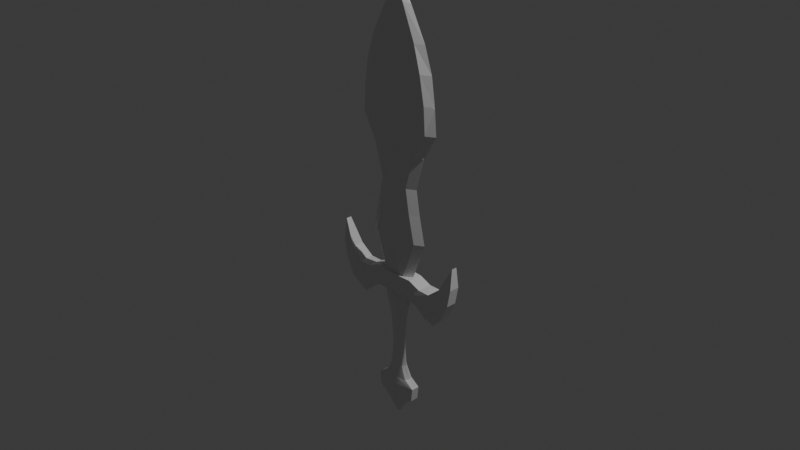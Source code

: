 # Source: sword.blend  (saved by Blender 5.0.119; exported with 4.5.12 LTS)
import bpy
from mathutils import Matrix  # noqa: F401  (used for matrix-valued properties, if any)

bpy.ops.wm.read_factory_settings(use_empty=True)
scene = bpy.context.scene
scene.name = 'Scene'

# ---- collections
col_collection = bpy.data.collections.new('Collection'); scene.collection.children.link(col_collection)

# ---- materials (node trees are filled in below, after node groups)
mat_material = bpy.data.materials.new('Material')
mat_material.alpha_threshold = 0.0
mat_material.use_backface_culling_lightprobe_volume = False
mat_material.roughness = 0.5
mat_material.line_color = (0.0, 0.0, 0.0, 1.0)

# ---- material node trees
mat_material.use_nodes = True; mat_material.node_tree.nodes.clear()
_N = mat_material.node_tree.nodes; _L = mat_material.node_tree.links
n0 = _N.new('ShaderNodeOutputMaterial'); n0.name = 'Material Output'; n0.location = (200, 100)
n1 = _N.new('ShaderNodeBsdfPrincipled'); n1.name = 'Principled BSDF'; n1.location = (-200, 100)
_L.new(n1.outputs[0], n0.inputs[0])
n0.is_active_output = True

# ---- world
world_world = bpy.data.worlds.new('World'); scene.world = world_world
world_world.use_nodes = True; world_world.node_tree.nodes.clear()
_N = world_world.node_tree.nodes; _L = world_world.node_tree.links
n0 = _N.new('ShaderNodeOutputWorld'); n0.name = 'World Output'; n0.location = (200, 100)
n1 = _N.new('ShaderNodeBackground'); n1.name = 'Background'; n1.location = (-200, 100)
n1.inputs[0].default_value = (0.05088, 0.05088, 0.05088, 1.0)
_L.new(n1.outputs[0], n0.inputs[0])
n0.is_active_output = True
world_world.color = (0.05088, 0.05088, 0.05088)
world_world.sun_shadow_jitter_overblur = 0.0

# ---- cameras
cam_camera = bpy.data.cameras.new('Camera')
cam_camera.clip_end = 100.0
cam_camera.ortho_scale = 7.314

# ---- lights
light_light = bpy.data.lights.new('Light', 'POINT')
light_light.energy = 1000.0
light_light.shadow_soft_size = 0.1

# ---- meshes
me_cube = bpy.data.meshes.new('Cube')
me_cube.from_pydata([(-1.223, -0.2254, -6.27), (-1.223, 0.0, -6.27), (0.0, -0.4551, -0.778), (0.0, -0.4551, 0.2707), (-0.7724, -0.2254, -0.778), (-0.5855, -0.2826, 0.2707), (-3.795, -0.1456, 1.875), (-2.474, -0.1417, -1.762), (-1.803, -0.4004, 0.001167), (-2.467, -0.4004, 0.002379), (-3.131, -0.3347, 0.5482), (-2.15, -0.2679, -1.554), (-1.749, -0.2679, -1.274), (-1.348, -0.2679, -1.016), (-0.9858, -0.4004, -0.5684), (-1.034, -0.4004, -0.3062), (-1.082, -0.4004, -0.044), (0.0, -0.4551, -0.044), (0.0, -0.4551, -0.3062), (0.0, -0.4551, -0.5684), (-3.194, -0.2771, -1.152), (-3.649, -0.2771, -0.2063), (-3.829, -0.2771, 0.7397), (-1.667, -0.4681, -0.3175), (-1.553, -0.4651, -0.583), (-1.439, -0.4388, -0.8484), (-2.252, -0.4593, -0.3793), (-2.072, -0.4563, -0.7236), (-1.892, -0.43, -1.068), (-2.836, -0.4004, -0.08209), (-2.591, -0.4267, -0.6336), (-2.346, -0.4004, -1.185), (-1.14, -0.4004, 0.2707), (0.0, -0.2826, 0.2707), (0.0, -0.4075, 2.275), (-1.317, -0.2826, 2.275), (0.0, -0.3585, 3.771), (-0.9764, -0.2826, 3.771), (0.0, -0.3787, 5.077), (-0.7492, -0.2826, 5.077), (0.0, -0.3787, 6.838), (-1.242, -0.2826, 6.838), (0.0, -0.4108, 8.126), (-1.999, -0.2826, 8.126), (0.0, -0.4133, 10.99), (-1.677, -0.3171, 10.99), (0.0, -0.3441, 12.33), (-1.223, -0.248, 12.33), (0.0, -0.1962, 14.16), (-0.4247, -0.1962, 14.08), (0.0, -0.0954, 14.81), (-0.0466, -0.0954, 14.81), (0.0, -0.4324, 9.556), (-1.936, -0.3041, 9.556), (0.0, -0.4246, -6.27), (0.0, 0.0, -6.27), (0.0, 0.0, -0.778), (-1.14, 0.0, 0.2707), (-0.7724, 0.0, -0.778), (0.0, 0.0, 0.2707), (-2.474, 0.0, -1.909), (-3.795, 0.0, 1.875), (-1.803, 0.0, 0.001167), (-2.467, 0.0, 0.002379), (-3.131, 0.0, 0.5482), (-1.348, 0.0, -1.016), (-1.749, 0.0, -1.274), (-2.15, 0.0, -1.626), (-3.194, 0.0, -1.152), (-3.649, 0.0, -0.2063), (-3.829, 0.0, 0.7397), (-1.022, 0.0, 0.2707), (0.0, 0.0, 2.275), (-1.781, 0.0, 2.275), (0.0, 0.0, 3.771), (-1.44, 0.0, 3.771), (0.0, 0.0, 5.077), (-0.6251, 0.2985, 5.077), (0.0, 0.0, 6.838), (-1.705, 0.0, 6.838), (0.0, 0.0, 8.126), (-2.463, 0.0, 8.126), (0.0, 0.0, 10.99), (-2.141, 0.0, 10.99), (0.0, 0.0, 12.33), (-1.126, 0.2556, 12.33), (0.0, 0.0, 14.16), (-0.7962, 0.0, 13.98), (0.0, 0.0, 14.81), (-0.0466, 0.0, 14.81), (0.0, 0.0, 9.556), (-2.351, 0.0, 9.556), (-0.9474, 0.0, -0.778), (-0.9474, -0.4004, -0.778), (0.0, -0.3176, -0.778), (0.0, -0.4004, -0.778), (-0.7724, -0.2254, -0.778), (-0.9474, -0.4004, -0.778), (0.0, -0.4551, -0.778), (-0.7724, -0.2254, -0.778), (0.0, 0.0, -0.778), (-0.7724, 0.0, -0.778), (-0.9474, 0.0, -0.778), (-0.9474, -0.4004, -0.778), (0.0, -0.3176, -0.778), (0.0, -0.4551, -0.778), (-0.7724, -0.2254, -0.778), (-0.9474, -0.4004, -0.778), (0.0, 0.0, -2.376), (0.0, -0.2737, -2.376), (-0.3471, 0.1967, -2.376), (-0.3742, -0.1815, -2.376), (0.0, 0.0, -3.866), (0.0, -0.2299, -3.866), (-0.4109, 0.0, -3.866), (-0.2854, -0.1377, -3.866), (0.0, 0.0, -5.186), (0.0, -0.2628, -5.186), (-0.4934, 0.0, -5.186), (-0.3678, -0.1706, -5.186), (0.0, 0.0, -5.915), (0.0, -0.3698, -5.915), (-0.7724, 0.0, -5.915), (-0.6791, -0.2254, -5.915), (-1.14, -0.2254, -7.012), (-1.14, 0.0, -7.012), (0.0, -0.4246, -7.012), (0.0, 0.0, -7.012), (-0.5441, -0.2254, -7.405), (-0.5441, 0.0, -7.405), (0.0, -0.3674, -7.405), (0.0, 0.0, -7.405), (-0.2904, -0.1725, -7.805), (-0.2904, 0.0, -7.805), (0.0, -0.2647, -7.805), (0.0, 0.0, -7.805), (-0.189, -0.08004, -8.02), (-0.189, 0.0, -8.02), (0.0, -0.1678, -8.02), (0.0, 0.0, -8.02), (-0.09385, -0.08004, -8.192), (-0.09385, 0.0, -8.192), (0.0, -0.08004, -8.192), (0.0, 0.0, -8.192), (1.223, -0.2254, -6.27), (1.223, 0.0, -6.27), (0.7724, -0.2254, -0.778), (0.5855, -0.2826, 0.2707), (3.795, -0.1456, 1.875), (2.474, -0.1417, -1.762), (1.803, -0.4004, 0.001167), (2.467, -0.4004, 0.002379), (3.131, -0.3347, 0.5482), (2.15, -0.2679, -1.554), (1.749, -0.2679, -1.274), (1.348, -0.2679, -1.016), (0.9858, -0.4004, -0.5684), (1.034, -0.4004, -0.3062), (1.082, -0.4004, -0.044), (3.194, -0.2771, -1.152), (3.649, -0.2771, -0.2063), (3.829, -0.2771, 0.7397), (1.667, -0.4681, -0.3175), (1.553, -0.4651, -0.583), (1.439, -0.4388, -0.8484), (2.252, -0.4593, -0.3793), (2.072, -0.4563, -0.7236), (1.892, -0.43, -1.068), (2.836, -0.4004, -0.08209), (2.591, -0.4267, -0.6336), (2.346, -0.4004, -1.185), (1.14, -0.4004, 0.2707), (1.317, -0.2826, 2.275), (0.9764, -0.2826, 3.771), (0.7492, -0.2826, 5.077), (1.242, -0.2826, 6.838), (1.999, -0.2826, 8.126), (1.677, -0.3171, 10.99), (1.223, -0.248, 12.33), (0.4247, -0.1962, 14.08), (0.0466, -0.0954, 14.81), (1.936, -0.3041, 9.556), (1.14, 0.0, 0.2707), (0.7724, 0.0, -0.778), (2.474, 0.0, -1.909), (3.795, 0.0, 1.875), (1.803, 0.0, 0.001167), (2.467, 0.0, 0.002379), (3.131, 0.0, 0.5482), (1.348, 0.0, -1.016), (1.749, 0.0, -1.274), (2.15, 0.0, -1.626), (3.194, 0.0, -1.152), (3.649, 0.0, -0.2063), (3.829, 0.0, 0.7397), (1.022, 0.0, 0.2707), (1.781, 0.0, 2.275), (1.44, 0.0, 3.771), (1.213, 0.0, 5.077), (1.146, 0.29, 6.838), (2.463, 0.0, 8.126), (2.141, 0.0, 10.99), (1.686, 0.0, 12.33), (0.7962, 0.0, 13.98), (0.0466, 0.0, 14.81), (1.869, 0.3086, 9.556), (0.9474, 0.0, -0.778), (0.9474, -0.4004, -0.778), (0.7724, -0.2254, -0.778), (0.9474, -0.4004, -0.778), (0.7724, -0.2254, -0.778), (0.7724, 0.0, -0.778), (0.9474, 0.0, -0.778), (0.9474, -0.4004, -0.778), (0.7724, -0.2254, -0.778), (0.9474, -0.4004, -0.778), (0.4997, 0.0, -2.376), (0.3742, -0.1815, -2.376), (0.4109, 0.0, -3.866), (0.2854, -0.1377, -3.866), (0.3678, -0.1706, -5.186), (0.7724, 0.0, -5.915), (0.6791, -0.2254, -5.915), (1.14, -0.2254, -7.012), (1.14, 0.0, -7.012), (0.5441, -0.2254, -7.405), (0.5441, 0.0, -7.405), (0.2904, -0.1725, -7.805), (0.2904, 0.0, -7.805), (0.189, -0.08004, -8.02), (0.189, 0.0, -8.02), (0.09385, -0.08004, -8.192), (0.09385, 0.0, -8.192), (-1.223, 0.2254, -6.27), (0.0, 0.4551, -0.778), (0.0, 0.4551, 0.2707), (-0.7724, 0.2254, -0.778), (-0.5855, 0.2826, 0.2707), (-3.795, 0.1456, 1.875), (-2.474, 0.1417, -1.762), (-1.803, 0.4004, 0.001167), (-2.467, 0.4004, 0.002379), (-3.131, 0.3347, 0.5482), (-2.15, 0.2679, -1.554), (-1.749, 0.2679, -1.274), (-1.348, 0.2679, -1.016), (-0.9858, 0.4004, -0.5684), (-1.034, 0.4004, -0.3062), (-1.082, 0.4004, -0.044), (0.0, 0.4551, -0.044), (0.0, 0.4551, -0.3062), (0.0, 0.4551, -0.5684), (-3.194, 0.2771, -1.152), (-3.649, 0.2771, -0.2063), (-3.829, 0.2771, 0.7397), (-1.667, 0.4681, -0.3175), (-1.553, 0.4651, -0.583), (-1.439, 0.4388, -0.8484), (-2.252, 0.4593, -0.3793), (-2.072, 0.4563, -0.7236), (-1.892, 0.43, -1.068), (-2.836, 0.4004, -0.08209), (-2.591, 0.4267, -0.6336), (-2.346, 0.4004, -1.185), (-1.14, 0.4004, 0.2707), (0.0, 0.2826, 0.2707), (0.0, 0.4075, 2.275), (-1.317, 0.2826, 2.275), (0.0, 0.3585, 3.771), (-0.9764, 0.2826, 3.771), (0.0, 0.3787, 5.077), (-1.106, -0.06511, 5.077), (0.0, 0.3787, 6.838), (-1.242, 0.2826, 6.838), (0.0, 0.4108, 8.126), (-1.999, 0.2826, 8.126), (0.0, 0.4133, 10.99), (-1.677, 0.3171, 10.99), (0.0, 0.3441, 12.33), (-1.601, -0.04562, 12.33), (0.0, 0.1962, 14.16), (-0.4247, 0.1962, 14.08), (0.0, 0.0954, 14.81), (-0.0466, 0.0954, 14.81), (0.0, 0.4324, 9.556), (-1.936, 0.3041, 9.556), (0.0, 0.4246, -6.27), (-0.9474, 0.4004, -0.778), (0.0, 0.3176, -0.778), (0.0, 0.4004, -0.778), (-0.7724, 0.2254, -0.778), (-0.9474, 0.4004, -0.778), (0.0, 0.4551, -0.778), (-0.7724, 0.2254, -0.778), (-0.9474, 0.4004, -0.778), (0.0, 0.3176, -0.778), (0.0, 0.4551, -0.778), (-0.7724, 0.2254, -0.778), (-0.9474, 0.4004, -0.778), (0.0, 0.2737, -2.376), (0.0, 0.2299, -3.866), (-0.2854, 0.1377, -3.866), (0.0, 0.2628, -5.186), (-0.3678, 0.1706, -5.186), (0.0, 0.3698, -5.915), (-0.6791, 0.2254, -5.915), (-1.14, 0.2254, -7.012), (0.0, 0.4246, -7.012), (-0.5441, 0.2254, -7.405), (0.0, 0.3674, -7.405), (-0.2904, 0.1725, -7.805), (0.0, 0.2647, -7.805), (-0.189, 0.08004, -8.02), (0.0, 0.1678, -8.02), (-0.09385, 0.08004, -8.192), (0.0, 0.08004, -8.192), (1.223, 0.2254, -6.27), (0.7724, 0.2254, -0.778), (0.5855, 0.2826, 0.2707), (3.795, 0.1456, 1.875), (2.474, 0.1417, -1.762), (1.803, 0.4004, 0.001167), (2.467, 0.4004, 0.002379), (3.131, 0.3347, 0.5482), (2.15, 0.2679, -1.554), (1.749, 0.2679, -1.274), (1.348, 0.2679, -1.016), (0.9858, 0.4004, -0.5684), (1.034, 0.4004, -0.3062), (1.082, 0.4004, -0.044), (3.194, 0.2771, -1.152), (3.649, 0.2771, -0.2063), (3.829, 0.2771, 0.7397), (1.667, 0.4681, -0.3175), (1.553, 0.4651, -0.583), (1.439, 0.4388, -0.8484), (2.252, 0.4593, -0.3793), (2.072, 0.4563, -0.7236), (1.892, 0.43, -1.068), (2.836, 0.4004, -0.08209), (2.591, 0.4267, -0.6336), (2.346, 0.4004, -1.185), (1.14, 0.4004, 0.2707), (1.317, 0.2826, 2.275), (0.9764, 0.2826, 3.771), (0.7492, 0.2826, 5.077), (1.624, -0.0497, 6.838), (1.999, 0.2826, 8.126), (1.677, 0.3171, 10.99), (1.223, 0.248, 12.33), (0.4247, 0.1962, 14.08), (0.0466, 0.0954, 14.81), (2.296, -0.03991, 9.556), (0.9474, 0.4004, -0.778), (0.7724, 0.2254, -0.778), (0.9474, 0.4004, -0.778), (0.7724, 0.2254, -0.778), (0.9474, 0.4004, -0.778), (0.7724, 0.2254, -0.778), (0.9474, 0.4004, -0.778), (0.3742, 0.1815, -2.376), (0.2854, 0.1377, -3.866), (0.2832, 0.1918, -5.186), (0.6791, 0.2254, -5.915), (1.14, 0.2254, -7.012), (0.5441, 0.2254, -7.405), (0.2904, 0.1725, -7.805), (0.189, 0.08004, -8.02), (0.09385, 0.08004, -8.192), (-1.247, 0.0, 5.201), (-1.234, 2.887e-08, 4.953), (-0.7709, 0.2826, 4.953), (-0.7838, 0.2826, 5.201), (1.679, 0.0, 6.744), (1.759, 3.166e-08, 6.93), (1.295, 0.2826, 6.93), (1.215, 0.2826, 6.744), (-1.636, 0.0, 12.42), (-1.718, 2.235e-08, 12.23), (-1.255, 0.2529, 12.24), (-1.18, 0.2452, 12.42), (2.356, 0.0, 9.488), (2.341, 1.164e-08, 9.623), (1.924, 0.3048, 9.623), (1.939, 0.3031, 9.488), (0.4934, 0.0, -5.186), (0.4934, 0.0, -5.186), (0.4062, 0.0, -5.186), (0.4879, 0.0, -5.098), (0.3624, 0.1684, -5.098), (0.4025, 0.1767, -5.267), (-0.5104, 0.0, -2.314), (-0.496, -2.095e-09, -2.439), (-0.4637, -0.05201, -2.376), (-0.3704, 0.1797, -2.439), (-0.3895, 0.1832, -2.314)], [], [(95, 97, 107, 105), (5, 33, 34, 35), (29, 10, 6, 22), (17, 3, 32, 16), (67, 11, 7, 60), (92, 93, 13, 65), (65, 13, 12, 66), (66, 12, 11, 67), (16, 32, 8, 23), (23, 8, 9, 26), (26, 9, 10, 29), (12, 28, 31, 11), (28, 27, 30, 31), (27, 26, 29, 30), (13, 25, 28, 12), (25, 24, 27, 28), (24, 23, 26, 27), (93, 14, 25, 13), (14, 15, 24, 25), (15, 16, 23, 24), (11, 31, 20, 7), (31, 30, 21, 20), (30, 29, 22, 21), (2, 19, 14, 93), (19, 18, 15, 14), (18, 17, 16, 15), (33, 5, 32, 3), (73, 35, 37, 75), (71, 5, 35, 73), (35, 34, 36, 37), (39, 38, 40, 41), (37, 36, 38, 39), (79, 41, 43, 81), (53, 52, 44, 45), (41, 40, 42, 43), (91, 53, 45, 83), (379, 378, 279, 85), (45, 44, 46, 47), (49, 48, 50, 51), (47, 46, 48, 49), (87, 49, 51, 89), (81, 43, 53, 91), (43, 42, 52, 53), (42, 80, 90, 52), (48, 86, 88, 50), (50, 88, 89, 51), (46, 84, 86, 48), (44, 82, 84, 46), (52, 90, 82, 44), (40, 78, 80, 42), (38, 76, 78, 40), (34, 72, 74, 36), (36, 74, 76, 38), (33, 59, 72, 34), (5, 71, 57, 32), (21, 22, 70, 69), (20, 21, 69, 68), (7, 20, 68, 60), (9, 63, 64, 10), (8, 62, 63, 9), (32, 57, 62, 8), (10, 64, 61, 6), (22, 6, 61, 70), (1, 55, 127, 125), (58, 56, 100, 101), (96, 4, 99, 106), (93, 92, 102, 103), (94, 2, 98, 104), (101, 99, 103, 102), (99, 104, 98, 103), (99, 103, 107, 106), (103, 98, 105, 107), (92, 58, 101, 102), (2, 95, 105, 98), (56, 94, 104, 100), (97, 96, 106, 107), (100, 104, 109, 108), (104, 99, 111, 109), (115, 114, 118, 119), (108, 109, 113, 112), (109, 111, 115, 113), (117, 119, 123, 121), (112, 113, 117, 116), (113, 115, 119, 117), (114, 112, 116, 118), (123, 122, 1, 0), (118, 116, 120, 122), (119, 118, 122, 123), (116, 117, 121, 120), (120, 121, 54, 55), (121, 123, 0, 54), (122, 120, 55, 1), (127, 126, 130, 131), (55, 54, 126, 127), (54, 0, 124, 126), (0, 1, 125, 124), (129, 131, 135, 133), (124, 125, 129, 128), (125, 127, 131, 129), (126, 124, 128, 130), (134, 132, 136, 138), (130, 128, 132, 134), (131, 130, 134, 135), (128, 129, 133, 132), (139, 138, 142, 143), (135, 134, 138, 139), (132, 133, 137, 136), (133, 135, 139, 137), (142, 140, 141, 143), (136, 137, 141, 140), (137, 139, 143, 141), (138, 136, 140, 142), (95, 105, 215, 209), (147, 172, 34, 33), (168, 161, 148, 152), (17, 158, 171, 3), (191, 184, 149, 153), (206, 189, 155, 207), (189, 190, 154, 155), (190, 191, 153, 154), (158, 162, 150, 171), (162, 165, 151, 150), (165, 168, 152, 151), (154, 153, 170, 167), (167, 170, 169, 166), (166, 169, 168, 165), (155, 154, 167, 164), (164, 167, 166, 163), (163, 166, 165, 162), (207, 155, 164, 156), (156, 164, 163, 157), (157, 163, 162, 158), (153, 149, 159, 170), (170, 159, 160, 169), (169, 160, 161, 168), (2, 207, 156, 19), (19, 156, 157, 18), (18, 157, 158, 17), (33, 3, 171, 147), (196, 197, 173, 172), (195, 196, 172, 147), (172, 173, 36, 34), (174, 175, 40, 38), (173, 174, 38, 36), (197, 198, 174, 173), (375, 374, 346, 199), (181, 177, 44, 52), (175, 176, 42, 40), (202, 203, 179, 178), (201, 202, 178, 177), (177, 178, 46, 44), (179, 180, 50, 48), (178, 179, 48, 46), (203, 204, 180, 179), (176, 181, 52, 42), (50, 180, 204, 88), (147, 171, 182, 195), (160, 193, 194, 161), (159, 192, 193, 160), (149, 184, 192, 159), (151, 152, 188, 187), (150, 151, 187, 186), (171, 150, 186, 182), (152, 148, 185, 188), (161, 194, 185, 148), (145, 224, 127, 55), (183, 211, 100, 56), (208, 214, 210, 146), (207, 213, 212, 206), (210, 217, 216, 211), (211, 212, 213, 210), (210, 213, 98, 104), (210, 214, 215, 213), (213, 215, 105, 98), (206, 212, 211, 183), (209, 215, 214, 208), (217, 219, 218, 216), (104, 109, 217, 210), (211, 216, 108, 100), (109, 113, 219, 217), (216, 218, 112, 108), (117, 121, 222, 220), (113, 117, 220, 219), (222, 144, 145, 221), (121, 54, 144, 222), (221, 145, 55, 120), (54, 126, 223, 144), (144, 223, 224, 145), (226, 228, 135, 131), (223, 225, 226, 224), (224, 226, 131, 127), (126, 130, 225, 223), (134, 138, 229, 227), (130, 134, 227, 225), (225, 227, 228, 226), (227, 229, 230, 228), (228, 230, 139, 135), (142, 143, 232, 231), (229, 231, 232, 230), (230, 232, 143, 139), (138, 142, 231, 229), (289, 296, 298, 291), (237, 267, 266, 265), (261, 254, 238, 242), (249, 248, 264, 235), (67, 60, 239, 243), (92, 65, 245, 287), (65, 66, 244, 245), (66, 67, 243, 244), (248, 255, 240, 264), (255, 258, 241, 240), (258, 261, 242, 241), (244, 243, 263, 260), (260, 263, 262, 259), (259, 262, 261, 258), (245, 244, 260, 257), (257, 260, 259, 256), (256, 259, 258, 255), (287, 245, 257, 246), (246, 257, 256, 247), (247, 256, 255, 248), (243, 239, 252, 263), (263, 252, 253, 262), (262, 253, 254, 261), (234, 287, 246, 251), (251, 246, 247, 250), (250, 247, 248, 249), (265, 235, 264, 237), (73, 75, 269, 267), (71, 73, 267, 237), (267, 269, 268, 266), (79, 81, 275, 273), (371, 370, 271, 77), (285, 277, 276, 284), (273, 275, 274, 272), (91, 83, 277, 285), (281, 283, 282, 280), (87, 89, 283, 281), (81, 91, 285, 275), (275, 285, 284, 274), (274, 284, 90, 80), (280, 282, 88, 86), (282, 283, 89, 88), (278, 280, 86, 84), (276, 278, 84, 82), (284, 276, 82, 90), (272, 274, 80, 78), (270, 272, 78, 76), (266, 268, 74, 72), (268, 270, 76, 74), (265, 266, 72, 59), (237, 264, 57, 71), (253, 69, 70, 254), (252, 68, 69, 253), (239, 60, 68, 252), (241, 242, 64, 63), (240, 241, 63, 62), (264, 240, 62, 57), (242, 238, 61, 64), (254, 70, 61, 238), (290, 297, 293, 236), (287, 294, 102, 92), (288, 295, 292, 234), (101, 102, 294, 293), (293, 294, 292, 295), (293, 297, 298, 294), (294, 298, 296, 292), (234, 292, 296, 289), (56, 100, 295, 288), (291, 298, 297, 290), (100, 108, 299, 295), (301, 303, 118, 114), (108, 112, 300, 299), (302, 304, 305, 303), (112, 116, 302, 300), (300, 302, 303, 301), (305, 233, 1, 122), (303, 305, 122, 118), (116, 120, 304, 302), (120, 55, 286, 304), (304, 286, 233, 305), (127, 131, 309, 307), (55, 127, 307, 286), (286, 307, 306, 233), (233, 306, 125, 1), (306, 308, 129, 125), (307, 309, 308, 306), (311, 313, 312, 310), (309, 311, 310, 308), (131, 135, 311, 309), (308, 310, 133, 129), (139, 143, 315, 313), (135, 139, 313, 311), (310, 312, 137, 133), (315, 143, 141, 314), (312, 314, 141, 137), (313, 315, 314, 312), (289, 355, 359, 296), (318, 265, 266, 343), (339, 323, 319, 332), (249, 235, 342, 329), (191, 324, 320, 184), (206, 353, 326, 189), (189, 326, 325, 190), (190, 325, 324, 191), (329, 342, 321, 333), (333, 321, 322, 336), (336, 322, 323, 339), (325, 338, 341, 324), (338, 337, 340, 341), (337, 336, 339, 340), (326, 335, 338, 325), (335, 334, 337, 338), (334, 333, 336, 337), (353, 327, 335, 326), (327, 328, 334, 335), (328, 329, 333, 334), (324, 341, 330, 320), (341, 340, 331, 330), (340, 339, 332, 331), (234, 251, 327, 353), (251, 250, 328, 327), (250, 249, 329, 328), (265, 318, 342, 235), (196, 343, 344, 197), (195, 318, 343, 196), (343, 266, 268, 344), (344, 268, 270, 345), (197, 344, 345, 198), (202, 349, 350, 203), (201, 348, 349, 202), (348, 276, 278, 349), (350, 280, 282, 351), (349, 278, 280, 350), (203, 350, 351, 204), (383, 382, 352, 205), (282, 88, 204, 351), (318, 195, 182, 342), (331, 332, 194, 193), (330, 331, 193, 192), (320, 330, 192, 184), (322, 187, 188, 323), (321, 186, 187, 322), (342, 182, 186, 321), (323, 188, 185, 319), (332, 319, 185, 194), (354, 317, 356, 358), (353, 206, 212, 357), (356, 211, 216, 360), (211, 356, 357, 212), (356, 295, 292, 357), (356, 357, 359, 358), (357, 292, 296, 359), (355, 354, 358, 359), (360, 216, 218, 361), (295, 356, 360, 299), (299, 360, 361, 300), (363, 221, 145, 316), (304, 363, 316, 286), (286, 316, 364, 307), (316, 145, 224, 364), (364, 224, 226, 365), (307, 364, 365, 309), (311, 366, 367, 313), (309, 365, 366, 311), (365, 226, 228, 366), (366, 228, 230, 367), (315, 368, 232, 143), (367, 230, 232, 368), (313, 367, 368, 315), (77, 271, 369, 372), (369, 271, 39, 41, 79), (369, 79, 273, 372), (75, 37, 39, 271, 370), (75, 370, 371, 269), (269, 371, 77, 270, 268), (77, 372, 273, 272, 270), (199, 346, 373, 376), (198, 373, 346, 175, 174), (198, 345, 376, 373), (346, 374, 200, 176, 175), (374, 375, 347, 200), (375, 199, 272, 274, 347), (345, 270, 272, 199, 376), (85, 279, 377, 380), (83, 45, 47, 279, 378), (377, 87, 281, 380), (83, 378, 379, 277), (377, 279, 47, 49, 87), (85, 380, 281, 280, 278), (277, 379, 85, 278, 276), (205, 352, 381, 384), (200, 381, 352, 181, 176), (200, 347, 384, 381), (352, 382, 201, 177, 181), (382, 383, 348, 201), (347, 274, 284, 205, 384), (383, 205, 284, 276, 348), (385, 386, 387, 388), (385, 390, 362, 389, 386), (387, 386, 221, 120, 116), (390, 386, 221, 363), (361, 218, 388, 385, 389), (218, 388, 387, 116, 112), (220, 222, 221, 386, 385), (219, 220, 385, 388, 218), (300, 361, 389, 362, 302), (302, 362, 390, 363, 304), (391, 395, 110, 394, 392, 393), (392, 393, 391, 108, 112, 114), (99, 101, 391, 393, 111), (293, 395, 391, 101), (101, 100, 108, 391), (111, 393, 392, 114, 115), (394, 301, 114, 392), (299, 300, 301, 394, 110), (295, 299, 110, 395, 293)])
_uv = me_cube.uv_layers.new(name='UVMap')
_uv.uv.foreach_set('vector', [0.0, 0.0, 0.0, 0.0, 0.0, 0.0, 0.0, 0.0, 0.625, 0.1071, 0.625, 0.8015, 0.625, 0.8015, 0.625, 0.1071, 0.55, 1.0, 0.625, 1.0, 0.625, 1.0, 0.55, 1.0, 0.55, 0.875, 0.625, 0.875, 0.625, 1.0, 0.55, 1.0, 0.375, 0.125, 0.375, 0.0, 0.375, 0.0, 0.375, 0.125, 0.375, 0.125, 0.375, 0.0, 0.375, 0.0, 0.375, 0.125, 0.375, 0.125, 0.375, 0.0, 0.375, 0.0, 0.375, 0.125, 0.375, 0.125, 0.375, 0.0, 0.375, 0.0, 0.375, 0.125, 0.55, 1.0, 0.625, 1.0, 0.625, 1.0, 0.55, 1.0, 0.55, 1.0, 0.625, 1.0, 0.625, 1.0, 0.55, 1.0, 0.55, 1.0, 0.625, 1.0, 0.625, 1.0, 0.55, 1.0, 0.375, 1.0, 0.425, 1.0, 0.425, 1.0, 0.375, 1.0, 0.425, 1.0, 0.4875, 1.0, 0.4875, 1.0, 0.425, 1.0, 0.4875, 1.0, 0.55, 1.0, 0.55, 1.0, 0.4875, 1.0, 0.375, 1.0, 0.425, 1.0, 0.425, 1.0, 0.375, 1.0, 0.425, 1.0, 0.4875, 1.0, 0.4875, 1.0, 0.425, 1.0, 0.4875, 1.0, 0.55, 1.0, 0.55, 1.0, 0.4875, 1.0, 0.375, 1.0, 0.425, 1.0, 0.425, 1.0, 0.375, 1.0, 0.425, 1.0, 0.4875, 1.0, 0.4875, 1.0, 0.425, 1.0, 0.4875, 1.0, 0.55, 1.0, 0.55, 1.0, 0.4875, 1.0, 0.375, 1.0, 0.425, 1.0, 0.425, 1.0, 0.375, 1.0, 0.425, 1.0, 0.4875, 1.0, 0.4875, 1.0, 0.425, 1.0, 0.4875, 1.0, 0.55, 1.0, 0.55, 1.0, 0.4875, 1.0, 0.375, 0.875, 0.425, 0.875, 0.425, 1.0, 0.375, 1.0, 0.425, 0.875, 0.4875, 0.875, 0.4875, 1.0, 0.425, 1.0, 0.4875, 0.875, 0.55, 0.875, 0.55, 1.0, 0.4875, 1.0, 0.625, 0.8015, 0.625, 0.1071, 0.625, 0.0, 0.625, 0.875, 0.625, 0.1767, 0.625, 0.1071, 0.625, 0.1071, 0.625, 0.1767, 0.625, 0.1767, 0.625, 0.1071, 0.625, 0.1071, 0.625, 0.1767, 0.625, 0.1071, 0.625, 0.8015, 0.625, 0.8015, 0.625, 0.1071, 0.625, 0.1071, 0.625, 0.8015, 0.625, 0.8015, 0.625, 0.1071, 0.625, 0.1071, 0.625, 0.8015, 0.625, 0.8015, 0.625, 0.1071, 0.625, 0.1767, 0.625, 0.1071, 0.625, 0.1071, 0.625, 0.1767, 0.625, 0.1071, 0.625, 0.8015, 0.625, 0.8015, 0.625, 0.1071, 0.625, 0.1071, 0.625, 0.8015, 0.625, 0.8015, 0.625, 0.1071, 0.625, 0.1767, 0.625, 0.1071, 0.625, 0.1071, 0.625, 0.1767, 0.625, 0.1071, 0.625, 0.1764, 0.625, 0.1765, 0.625, 0.107, 0.625, 0.1071, 0.625, 0.8015, 0.625, 0.8015, 0.625, 0.1071, 0.625, 0.1071, 0.625, 0.8015, 0.625, 0.8015, 0.625, 0.1071, 0.625, 0.1071, 0.625, 0.8015, 0.625, 0.8015, 0.625, 0.1071, 0.625, 0.1767, 0.625, 0.1071, 0.625, 0.1071, 0.625, 0.1767, 0.625, 0.1767, 0.625, 0.1071, 0.625, 0.1071, 0.625, 0.1767, 0.625, 0.1071, 0.625, 0.8015, 0.625, 0.8015, 0.625, 0.1071, 0.0, 0.0, 0.0, 0.0, 0.0, 0.0, 0.0, 0.0, 0.0, 0.0, 0.0, 0.0, 0.0, 0.0, 0.0, 0.0, 0.625, 0.8015, 0.625, 0.625, 0.625, 0.1767, 0.625, 0.1071, 0.0, 0.0, 0.0, 0.0, 0.0, 0.0, 0.0, 0.0, 0.0, 0.0, 0.0, 0.0, 0.0, 0.0, 0.0, 0.0, 0.0, 0.0, 0.0, 0.0, 0.0, 0.0, 0.0, 0.0, 0.0, 0.0, 0.0, 0.0, 0.0, 0.0, 0.0, 0.0, 0.0, 0.0, 0.0, 0.0, 0.0, 0.0, 0.0, 0.0, 0.0, 0.0, 0.0, 0.0, 0.0, 0.0, 0.0, 0.0, 0.0, 0.0, 0.0, 0.0, 0.0, 0.0, 0.0, 0.0, 0.0, 0.0, 0.0, 0.0, 0.0, 0.0, 0.0, 0.0, 0.625, 0.1071, 0.625, 0.1767, 0.625, 0.125, 0.625, 0.0, 0.4875, 0.0, 0.55, 0.0, 0.55, 0.125, 0.4875, 0.125, 0.425, 0.0, 0.4875, 0.0, 0.4875, 0.125, 0.425, 0.125, 0.375, 0.0, 0.425, 0.0, 0.425, 0.125, 0.375, 0.125, 0.625, 0.0, 0.625, 0.125, 0.625, 0.125, 0.625, 0.0, 0.625, 0.0, 0.625, 0.125, 0.625, 0.125, 0.625, 0.0, 0.625, 0.0, 0.625, 0.125, 0.625, 0.125, 0.625, 0.0, 0.625, 0.0, 0.625, 0.125, 0.625, 0.125, 0.625, 0.0, 0.55, 0.0, 0.625, 0.0, 0.625, 0.125, 0.55, 0.125, 0.0, 0.0, 0.0, 0.0, 0.0, 0.0, 0.0, 0.0, 0.0, 0.0, 0.0, 0.0, 0.0, 0.0, 0.0, 0.0, 0.0, 0.0, 0.0, 0.0, 0.0, 0.0, 0.0, 0.0, 0.375, 0.0, 0.375, 0.125, 0.375, 0.125, 0.375, 0.0, 0.0, 0.0, 0.0, 0.0, 0.0, 0.0, 0.0, 0.0, 0.3057, 0.1019, 0.3438, 0.5945, 0.375, 1.0, 0.375, 0.125, 0.3438, 0.5945, 0.2111, 0.4926, 0.375, 0.875, 0.375, 1.0, 0.3438, 0.5945, 0.375, 1.0, 0.375, 1.0, 0.3438, 0.5945, 0.375, 1.0, 0.375, 0.875, 0.375, 0.875, 0.375, 1.0, 0.0, 0.0, 0.0, 0.0, 0.0, 0.0, 0.0, 0.0, 0.0, 0.0, 0.0, 0.0, 0.0, 0.0, 0.0, 0.0, 0.0, 0.0, 0.0, 0.0, 0.0, 0.0, 0.0, 0.0, 0.0, 0.0, 0.0, 0.0, 0.0, 0.0, 0.0, 0.0, 0.0, 0.0, 0.0, 0.0, 0.0, 0.0, 0.0, 0.0, 0.2111, 0.4926, 0.3438, 0.5945, 0.3438, 0.5945, 0.2111, 0.4926, 0.3438, 0.5945, 0.3057, 0.1019, 0.3057, 0.1019, 0.3438, 0.5945, 0.0, 0.0, 0.0, 0.0, 0.0, 0.0, 0.0, 0.0, 0.2111, 0.4926, 0.3438, 0.5945, 0.3438, 0.5945, 0.2111, 0.4926, 0.2111, 0.4926, 0.3438, 0.5945, 0.3438, 0.5945, 0.2111, 0.4926, 0.0, 0.0, 0.0, 0.0, 0.0, 0.0, 0.0, 0.0, 0.2111, 0.4926, 0.3438, 0.5945, 0.3438, 0.5945, 0.2111, 0.4926, 0.0, 0.0, 0.0, 0.0, 0.0, 0.0, 0.0, 0.0, 0.3438, 0.5945, 0.3057, 0.1019, 0.3057, 0.1019, 0.3438, 0.5945, 0.0, 0.0, 0.0, 0.0, 0.0, 0.0, 0.0, 0.0, 0.3438, 0.5945, 0.3057, 0.1019, 0.3057, 0.1019, 0.3438, 0.5945, 0.0, 0.0, 0.0, 0.0, 0.0, 0.0, 0.0, 0.0, 0.0, 0.0, 0.0, 0.0, 0.0, 0.0, 0.0, 0.0, 0.2111, 0.4926, 0.3438, 0.5945, 0.3438, 0.5945, 0.2111, 0.4926, 0.0, 0.0, 0.0, 0.0, 0.0, 0.0, 0.0, 0.0, 0.0, 0.0, 0.0, 0.0, 0.0, 0.0, 0.0, 0.0, 0.0, 0.0, 0.0, 0.0, 0.0, 0.0, 0.0, 0.0, 0.2111, 0.4926, 0.3438, 0.5945, 0.3438, 0.5945, 0.2111, 0.4926, 0.3438, 0.5945, 0.3057, 0.1019, 0.3057, 0.1019, 0.3438, 0.5945, 0.0, 0.0, 0.0, 0.0, 0.0, 0.0, 0.0, 0.0, 0.3438, 0.5945, 0.3057, 0.1019, 0.3057, 0.1019, 0.3438, 0.5945, 0.0, 0.0, 0.0, 0.0, 0.0, 0.0, 0.0, 0.0, 0.2111, 0.4926, 0.3438, 0.5945, 0.3438, 0.5945, 0.2111, 0.4926, 0.2111, 0.4926, 0.3438, 0.5945, 0.3438, 0.5945, 0.2111, 0.4926, 0.2111, 0.4926, 0.3438, 0.5945, 0.3438, 0.5945, 0.2111, 0.4926, 0.0, 0.0, 0.0, 0.0, 0.0, 0.0, 0.0, 0.0, 0.3438, 0.5945, 0.3057, 0.1019, 0.3057, 0.1019, 0.3438, 0.5945, 0.0, 0.0, 0.0, 0.0, 0.0, 0.0, 0.0, 0.0, 0.0, 0.0, 0.0, 0.0, 0.0, 0.0, 0.0, 0.0, 0.3438, 0.5945, 0.3057, 0.1019, 0.3057, 0.1019, 0.3438, 0.5945, 0.0, 0.0, 0.0, 0.0, 0.0, 0.0, 0.0, 0.0, 0.2111, 0.4926, 0.3438, 0.5945, 0.3057, 0.1019, 0.0, 0.0, 0.3438, 0.5945, 0.3057, 0.1019, 0.3057, 0.1019, 0.3438, 0.5945, 0.0, 0.0, 0.0, 0.0, 0.0, 0.0, 0.0, 0.0, 0.2111, 0.4926, 0.3438, 0.5945, 0.3438, 0.5945, 0.2111, 0.4926, 0.0, 0.0, 0.0, 0.0, 0.0, 0.0, 0.0, 0.0, 0.625, 0.1071, 0.625, 0.1071, 0.625, 0.8015, 0.625, 0.8015, 0.55, 1.0, 0.55, 1.0, 0.625, 1.0, 0.625, 1.0, 0.55, 0.875, 0.55, 1.0, 0.625, 1.0, 0.625, 0.875, 0.375, 0.125, 0.375, 0.125, 0.375, 0.0, 0.375, 0.0, 0.375, 0.125, 0.375, 0.125, 0.375, 0.0, 0.375, 0.0, 0.375, 0.125, 0.375, 0.125, 0.375, 0.0, 0.375, 0.0, 0.375, 0.125, 0.375, 0.125, 0.375, 0.0, 0.375, 0.0, 0.55, 1.0, 0.55, 1.0, 0.625, 1.0, 0.625, 1.0, 0.55, 1.0, 0.55, 1.0, 0.625, 1.0, 0.625, 1.0, 0.55, 1.0, 0.55, 1.0, 0.625, 1.0, 0.625, 1.0, 0.375, 1.0, 0.375, 1.0, 0.425, 1.0, 0.425, 1.0, 0.425, 1.0, 0.425, 1.0, 0.4875, 1.0, 0.4875, 1.0, 0.4875, 1.0, 0.4875, 1.0, 0.55, 1.0, 0.55, 1.0, 0.375, 1.0, 0.375, 1.0, 0.425, 1.0, 0.425, 1.0, 0.425, 1.0, 0.425, 1.0, 0.4875, 1.0, 0.4875, 1.0, 0.4875, 1.0, 0.4875, 1.0, 0.55, 1.0, 0.55, 1.0, 0.375, 1.0, 0.375, 1.0, 0.425, 1.0, 0.425, 1.0, 0.425, 1.0, 0.425, 1.0, 0.4875, 1.0, 0.4875, 1.0, 0.4875, 1.0, 0.4875, 1.0, 0.55, 1.0, 0.55, 1.0, 0.375, 1.0, 0.375, 1.0, 0.425, 1.0, 0.425, 1.0, 0.425, 1.0, 0.425, 1.0, 0.4875, 1.0, 0.4875, 1.0, 0.4875, 1.0, 0.4875, 1.0, 0.55, 1.0, 0.55, 1.0, 0.375, 0.875, 0.375, 1.0, 0.425, 1.0, 0.425, 0.875, 0.425, 0.875, 0.425, 1.0, 0.4875, 1.0, 0.4875, 0.875, 0.4875, 0.875, 0.4875, 1.0, 0.55, 1.0, 0.55, 0.875, 0.625, 0.8015, 0.625, 0.875, 0.625, 0.0, 0.625, 0.1071, 0.625, 0.1767, 0.625, 0.1767, 0.625, 0.1071, 0.625, 0.1071, 0.625, 0.1767, 0.625, 0.1767, 0.625, 0.1071, 0.625, 0.1071, 0.625, 0.1071, 0.625, 0.1071, 0.625, 0.8015, 0.625, 0.8015, 0.625, 0.1071, 0.625, 0.1071, 0.625, 0.8015, 0.625, 0.8015, 0.625, 0.1071, 0.625, 0.1071, 0.625, 0.8015, 0.625, 0.8015, 0.625, 0.1767, 0.625, 0.1767, 0.625, 0.1071, 0.625, 0.1071, 0.625, 0.1071, 0.625, 0.1774, 0.625, 0.1771, 0.625, 0.1075, 0.625, 0.1071, 0.625, 0.1071, 0.625, 0.8015, 0.625, 0.8015, 0.625, 0.1071, 0.625, 0.1071, 0.625, 0.8015, 0.625, 0.8015, 0.625, 0.1767, 0.625, 0.1767, 0.625, 0.1071, 0.625, 0.1071, 0.625, 0.1767, 0.625, 0.1767, 0.625, 0.1071, 0.625, 0.1071, 0.625, 0.1071, 0.625, 0.1071, 0.625, 0.8015, 0.625, 0.8015, 0.625, 0.1071, 0.625, 0.1071, 0.625, 0.8015, 0.625, 0.8015, 0.625, 0.1071, 0.625, 0.1071, 0.625, 0.8015, 0.625, 0.8015, 0.625, 0.1767, 0.625, 0.1767, 0.625, 0.1071, 0.625, 0.1071, 0.625, 0.1071, 0.625, 0.1071, 0.625, 0.8015, 0.625, 0.8015, 0.625, 0.8015, 0.625, 0.1071, 0.625, 0.1767, 0.625, 0.625, 0.625, 0.1071, 0.625, 0.0, 0.625, 0.125, 0.625, 0.1767, 0.4875, 0.0, 0.4875, 0.125, 0.55, 0.125, 0.55, 0.0, 0.425, 0.0, 0.425, 0.125, 0.4875, 0.125, 0.4875, 0.0, 0.375, 0.0, 0.375, 0.125, 0.425, 0.125, 0.425, 0.0, 0.625, 0.0, 0.625, 0.0, 0.625, 0.125, 0.625, 0.125, 0.625, 0.0, 0.625, 0.0, 0.625, 0.125, 0.625, 0.125, 0.625, 0.0, 0.625, 0.0, 0.625, 0.125, 0.625, 0.125, 0.625, 0.0, 0.625, 0.0, 0.625, 0.125, 0.625, 0.125, 0.55, 0.0, 0.55, 0.125, 0.625, 0.125, 0.625, 0.0, 0.0, 0.0, 0.0, 0.0, 0.0, 0.0, 0.0, 0.0, 0.0, 0.0, 0.0, 0.0, 0.0, 0.0, 0.0, 0.0, 0.0, 0.0, 0.0, 0.0, 0.0, 0.0, 0.0, 0.0, 0.375, 0.0, 0.375, 0.0, 0.375, 0.125, 0.375, 0.125, 0.3438, 0.5945, 0.3438, 0.5945, 0.3057, 0.1019, 0.3057, 0.1019, 0.3057, 0.1019, 0.375, 0.125, 0.375, 1.0, 0.3438, 0.5945, 0.3438, 0.5945, 0.375, 1.0, 0.375, 0.875, 0.2111, 0.4926, 0.3438, 0.5945, 0.3438, 0.5945, 0.375, 1.0, 0.375, 1.0, 0.375, 1.0, 0.375, 1.0, 0.375, 0.875, 0.375, 0.875, 0.0, 0.0, 0.0, 0.0, 0.0, 0.0, 0.0, 0.0, 0.0, 0.0, 0.0, 0.0, 0.0, 0.0, 0.0, 0.0, 0.3438, 0.5945, 0.3438, 0.5945, 0.3057, 0.1019, 0.3057, 0.1019, 0.2111, 0.4926, 0.2111, 0.4926, 0.3438, 0.5945, 0.3438, 0.5945, 0.0, 0.0, 0.0, 0.0, 0.0, 0.0, 0.0, 0.0, 0.2111, 0.4926, 0.2111, 0.4926, 0.3438, 0.5945, 0.3438, 0.5945, 0.0, 0.0, 0.0, 0.0, 0.0, 0.0, 0.0, 0.0, 0.2111, 0.4926, 0.2111, 0.4926, 0.3438, 0.5945, 0.3438, 0.5945, 0.2111, 0.4926, 0.2111, 0.4926, 0.3438, 0.5945, 0.3438, 0.5945, 0.3438, 0.5945, 0.3438, 0.5945, 0.3057, 0.1019, 0.3057, 0.1019, 0.2111, 0.4926, 0.2111, 0.4926, 0.3438, 0.5945, 0.3438, 0.5945, 0.0, 0.0, 0.0, 0.0, 0.0, 0.0, 0.0, 0.0, 0.2111, 0.4926, 0.2111, 0.4926, 0.3438, 0.5945, 0.3438, 0.5945, 0.3438, 0.5945, 0.3438, 0.5945, 0.3057, 0.1019, 0.3057, 0.1019, 0.0, 0.0, 0.0, 0.0, 0.0, 0.0, 0.0, 0.0, 0.3438, 0.5945, 0.3438, 0.5945, 0.3057, 0.1019, 0.3057, 0.1019, 0.0, 0.0, 0.0, 0.0, 0.0, 0.0, 0.0, 0.0, 0.2111, 0.4926, 0.2111, 0.4926, 0.3438, 0.5945, 0.3438, 0.5945, 0.2111, 0.4926, 0.2111, 0.4926, 0.3438, 0.5945, 0.3438, 0.5945, 0.2111, 0.4926, 0.2111, 0.4926, 0.3438, 0.5945, 0.3438, 0.5945, 0.3438, 0.5945, 0.3438, 0.5945, 0.3057, 0.1019, 0.3057, 0.1019, 0.3438, 0.5945, 0.3438, 0.5945, 0.3057, 0.1019, 0.3057, 0.1019, 0.0, 0.0, 0.0, 0.0, 0.0, 0.0, 0.0, 0.0, 0.2111, 0.4926, 0.0, 0.0, 0.3057, 0.1019, 0.3438, 0.5945, 0.3438, 0.5945, 0.3438, 0.5945, 0.3057, 0.1019, 0.3057, 0.1019, 0.0, 0.0, 0.0, 0.0, 0.0, 0.0, 0.0, 0.0, 0.2111, 0.4926, 0.2111, 0.4926, 0.3438, 0.5945, 0.3438, 0.5945, 0.0, 0.0, 0.0, 0.0, 0.0, 0.0, 0.0, 0.0, 0.625, 0.1071, 0.625, 0.1071, 0.625, 0.8015, 0.625, 0.8015, 0.55, 1.0, 0.55, 1.0, 0.625, 1.0, 0.625, 1.0, 0.55, 0.875, 0.55, 1.0, 0.625, 1.0, 0.625, 0.875, 0.375, 0.125, 0.375, 0.125, 0.375, 0.0, 0.375, 0.0, 0.375, 0.125, 0.375, 0.125, 0.375, 0.0, 0.375, 0.0, 0.375, 0.125, 0.375, 0.125, 0.375, 0.0, 0.375, 0.0, 0.375, 0.125, 0.375, 0.125, 0.375, 0.0, 0.375, 0.0, 0.55, 1.0, 0.55, 1.0, 0.625, 1.0, 0.625, 1.0, 0.55, 1.0, 0.55, 1.0, 0.625, 1.0, 0.625, 1.0, 0.55, 1.0, 0.55, 1.0, 0.625, 1.0, 0.625, 1.0, 0.375, 1.0, 0.375, 1.0, 0.425, 1.0, 0.425, 1.0, 0.425, 1.0, 0.425, 1.0, 0.4875, 1.0, 0.4875, 1.0, 0.4875, 1.0, 0.4875, 1.0, 0.55, 1.0, 0.55, 1.0, 0.375, 1.0, 0.375, 1.0, 0.425, 1.0, 0.425, 1.0, 0.425, 1.0, 0.425, 1.0, 0.4875, 1.0, 0.4875, 1.0, 0.4875, 1.0, 0.4875, 1.0, 0.55, 1.0, 0.55, 1.0, 0.375, 1.0, 0.375, 1.0, 0.425, 1.0, 0.425, 1.0, 0.425, 1.0, 0.425, 1.0, 0.4875, 1.0, 0.4875, 1.0, 0.4875, 1.0, 0.4875, 1.0, 0.55, 1.0, 0.55, 1.0, 0.375, 1.0, 0.375, 1.0, 0.425, 1.0, 0.425, 1.0, 0.425, 1.0, 0.425, 1.0, 0.4875, 1.0, 0.4875, 1.0, 0.4875, 1.0, 0.4875, 1.0, 0.55, 1.0, 0.55, 1.0, 0.375, 0.875, 0.375, 1.0, 0.425, 1.0, 0.425, 0.875, 0.425, 0.875, 0.425, 1.0, 0.4875, 1.0, 0.4875, 0.875, 0.4875, 0.875, 0.4875, 1.0, 0.55, 1.0, 0.55, 0.875, 0.625, 0.8015, 0.625, 0.875, 0.625, 0.0, 0.625, 0.1071, 0.625, 0.1767, 0.625, 0.1767, 0.625, 0.1071, 0.625, 0.1071, 0.625, 0.1767, 0.625, 0.1767, 0.625, 0.1071, 0.625, 0.1071, 0.625, 0.1071, 0.625, 0.1071, 0.625, 0.8015, 0.625, 0.8015, 0.625, 0.1767, 0.625, 0.1767, 0.625, 0.1071, 0.625, 0.1071, 0.625, 0.1071, 0.625, 0.1782, 0.625, 0.1774, 0.625, 0.1079, 0.625, 0.1071, 0.625, 0.1071, 0.625, 0.8015, 0.625, 0.8015, 0.625, 0.1071, 0.625, 0.1071, 0.625, 0.8015, 0.625, 0.8015, 0.625, 0.1767, 0.625, 0.1767, 0.625, 0.1071, 0.625, 0.1071, 0.625, 0.1071, 0.625, 0.1071, 0.625, 0.8015, 0.625, 0.8015, 0.625, 0.1767, 0.625, 0.1767, 0.625, 0.1071, 0.625, 0.1071, 0.625, 0.1767, 0.625, 0.1767, 0.625, 0.1071, 0.625, 0.1071, 0.625, 0.1071, 0.625, 0.1071, 0.625, 0.8015, 0.625, 0.8015, 0.0, 0.0, 0.0, 0.0, 0.0, 0.0, 0.0, 0.0, 0.0, 0.0, 0.0, 0.0, 0.0, 0.0, 0.0, 0.0, 0.625, 0.8015, 0.625, 0.1071, 0.625, 0.1767, 0.625, 0.625, 0.0, 0.0, 0.0, 0.0, 0.0, 0.0, 0.0, 0.0, 0.0, 0.0, 0.0, 0.0, 0.0, 0.0, 0.0, 0.0, 0.0, 0.0, 0.0, 0.0, 0.0, 0.0, 0.0, 0.0, 0.0, 0.0, 0.0, 0.0, 0.0, 0.0, 0.0, 0.0, 0.0, 0.0, 0.0, 0.0, 0.0, 0.0, 0.0, 0.0, 0.0, 0.0, 0.0, 0.0, 0.0, 0.0, 0.0, 0.0, 0.0, 0.0, 0.0, 0.0, 0.0, 0.0, 0.0, 0.0, 0.0, 0.0, 0.0, 0.0, 0.0, 0.0, 0.0, 0.0, 0.625, 0.1071, 0.625, 0.0, 0.625, 0.125, 0.625, 0.1767, 0.4875, 0.0, 0.4875, 0.125, 0.55, 0.125, 0.55, 0.0, 0.425, 0.0, 0.425, 0.125, 0.4875, 0.125, 0.4875, 0.0, 0.375, 0.0, 0.375, 0.125, 0.425, 0.125, 0.425, 0.0, 0.625, 0.0, 0.625, 0.0, 0.625, 0.125, 0.625, 0.125, 0.625, 0.0, 0.625, 0.0, 0.625, 0.125, 0.625, 0.125, 0.625, 0.0, 0.625, 0.0, 0.625, 0.125, 0.625, 0.125, 0.625, 0.0, 0.625, 0.0, 0.625, 0.125, 0.625, 0.125, 0.55, 0.0, 0.55, 0.125, 0.625, 0.125, 0.625, 0.0, 0.0, 0.0, 0.0, 0.0, 0.0, 0.0, 0.0, 0.0, 0.375, 0.0, 0.375, 0.0, 0.375, 0.125, 0.375, 0.125, 0.0, 0.0, 0.0, 0.0, 0.0, 0.0, 0.0, 0.0, 0.3057, 0.1019, 0.375, 0.125, 0.375, 1.0, 0.3438, 0.5945, 0.3438, 0.5945, 0.375, 1.0, 0.375, 0.875, 0.2111, 0.4926, 0.3438, 0.5945, 0.3438, 0.5945, 0.375, 1.0, 0.375, 1.0, 0.375, 1.0, 0.375, 1.0, 0.375, 0.875, 0.375, 0.875, 0.0, 0.0, 0.0, 0.0, 0.0, 0.0, 0.0, 0.0, 0.0, 0.0, 0.0, 0.0, 0.0, 0.0, 0.0, 0.0, 0.0, 0.0, 0.0, 0.0, 0.0, 0.0, 0.0, 0.0, 0.0, 0.0, 0.0, 0.0, 0.0, 0.0, 0.0, 0.0, 0.3438, 0.5945, 0.3438, 0.5945, 0.3057, 0.1019, 0.3057, 0.1019, 0.0, 0.0, 0.0, 0.0, 0.0, 0.0, 0.0, 0.0, 0.2111, 0.4926, 0.2111, 0.4926, 0.3438, 0.5945, 0.3438, 0.5945, 0.0, 0.0, 0.0, 0.0, 0.0, 0.0, 0.0, 0.0, 0.2111, 0.4926, 0.2111, 0.4926, 0.3438, 0.5945, 0.3438, 0.5945, 0.3438, 0.5945, 0.3438, 0.5945, 0.3057, 0.1019, 0.3057, 0.1019, 0.3438, 0.5945, 0.3438, 0.5945, 0.3057, 0.1019, 0.3057, 0.1019, 0.0, 0.0, 0.0, 0.0, 0.0, 0.0, 0.0, 0.0, 0.0, 0.0, 0.0, 0.0, 0.0, 0.0, 0.0, 0.0, 0.2111, 0.4926, 0.2111, 0.4926, 0.3438, 0.5945, 0.3438, 0.5945, 0.0, 0.0, 0.0, 0.0, 0.0, 0.0, 0.0, 0.0, 0.0, 0.0, 0.0, 0.0, 0.0, 0.0, 0.0, 0.0, 0.2111, 0.4926, 0.2111, 0.4926, 0.3438, 0.5945, 0.3438, 0.5945, 0.3438, 0.5945, 0.3438, 0.5945, 0.3057, 0.1019, 0.3057, 0.1019, 0.3438, 0.5945, 0.3438, 0.5945, 0.3057, 0.1019, 0.3057, 0.1019, 0.2111, 0.4926, 0.2111, 0.4926, 0.3438, 0.5945, 0.3438, 0.5945, 0.2111, 0.4926, 0.2111, 0.4926, 0.3438, 0.5945, 0.3438, 0.5945, 0.2111, 0.4926, 0.2111, 0.4926, 0.3438, 0.5945, 0.3438, 0.5945, 0.0, 0.0, 0.0, 0.0, 0.0, 0.0, 0.0, 0.0, 0.3438, 0.5945, 0.3438, 0.5945, 0.3057, 0.1019, 0.3057, 0.1019, 0.0, 0.0, 0.0, 0.0, 0.0, 0.0, 0.0, 0.0, 0.0, 0.0, 0.0, 0.0, 0.0, 0.0, 0.0, 0.0, 0.3438, 0.5945, 0.3438, 0.5945, 0.3057, 0.1019, 0.3057, 0.1019, 0.2111, 0.4926, 0.0, 0.0, 0.3057, 0.1019, 0.3438, 0.5945, 0.3438, 0.5945, 0.3438, 0.5945, 0.3057, 0.1019, 0.3057, 0.1019, 0.2111, 0.4926, 0.2111, 0.4926, 0.3438, 0.5945, 0.3438, 0.5945, 0.0, 0.0, 0.0, 0.0, 0.0, 0.0, 0.0, 0.0, 0.625, 0.1071, 0.625, 0.8015, 0.625, 0.8015, 0.625, 0.1071, 0.55, 1.0, 0.625, 1.0, 0.625, 1.0, 0.55, 1.0, 0.55, 0.875, 0.625, 0.875, 0.625, 1.0, 0.55, 1.0, 0.375, 0.125, 0.375, 0.0, 0.375, 0.0, 0.375, 0.125, 0.375, 0.125, 0.375, 0.0, 0.375, 0.0, 0.375, 0.125, 0.375, 0.125, 0.375, 0.0, 0.375, 0.0, 0.375, 0.125, 0.375, 0.125, 0.375, 0.0, 0.375, 0.0, 0.375, 0.125, 0.55, 1.0, 0.625, 1.0, 0.625, 1.0, 0.55, 1.0, 0.55, 1.0, 0.625, 1.0, 0.625, 1.0, 0.55, 1.0, 0.55, 1.0, 0.625, 1.0, 0.625, 1.0, 0.55, 1.0, 0.375, 1.0, 0.425, 1.0, 0.425, 1.0, 0.375, 1.0, 0.425, 1.0, 0.4875, 1.0, 0.4875, 1.0, 0.425, 1.0, 0.4875, 1.0, 0.55, 1.0, 0.55, 1.0, 0.4875, 1.0, 0.375, 1.0, 0.425, 1.0, 0.425, 1.0, 0.375, 1.0, 0.425, 1.0, 0.4875, 1.0, 0.4875, 1.0, 0.425, 1.0, 0.4875, 1.0, 0.55, 1.0, 0.55, 1.0, 0.4875, 1.0, 0.375, 1.0, 0.425, 1.0, 0.425, 1.0, 0.375, 1.0, 0.425, 1.0, 0.4875, 1.0, 0.4875, 1.0, 0.425, 1.0, 0.4875, 1.0, 0.55, 1.0, 0.55, 1.0, 0.4875, 1.0, 0.375, 1.0, 0.425, 1.0, 0.425, 1.0, 0.375, 1.0, 0.425, 1.0, 0.4875, 1.0, 0.4875, 1.0, 0.425, 1.0, 0.4875, 1.0, 0.55, 1.0, 0.55, 1.0, 0.4875, 1.0, 0.375, 0.875, 0.425, 0.875, 0.425, 1.0, 0.375, 1.0, 0.425, 0.875, 0.4875, 0.875, 0.4875, 1.0, 0.425, 1.0, 0.4875, 0.875, 0.55, 0.875, 0.55, 1.0, 0.4875, 1.0, 0.625, 0.8015, 0.625, 0.1071, 0.625, 0.0, 0.625, 0.875, 0.625, 0.1767, 0.625, 0.1071, 0.625, 0.1071, 0.625, 0.1767, 0.625, 0.1767, 0.625, 0.1071, 0.625, 0.1071, 0.625, 0.1767, 0.625, 0.1071, 0.625, 0.8015, 0.625, 0.8015, 0.625, 0.1071, 0.625, 0.1071, 0.625, 0.8015, 0.625, 0.8015, 0.625, 0.1071, 0.625, 0.1767, 0.625, 0.1071, 0.625, 0.1071, 0.625, 0.1767, 0.625, 0.1767, 0.625, 0.1071, 0.625, 0.1071, 0.625, 0.1767, 0.625, 0.1767, 0.625, 0.1071, 0.625, 0.1071, 0.625, 0.1767, 0.625, 0.1071, 0.625, 0.8015, 0.625, 0.8015, 0.625, 0.1071, 0.625, 0.1071, 0.625, 0.8015, 0.625, 0.8015, 0.625, 0.1071, 0.625, 0.1071, 0.625, 0.8015, 0.625, 0.8015, 0.625, 0.1071, 0.625, 0.1767, 0.625, 0.1071, 0.625, 0.1071, 0.625, 0.1767, 0.625, 0.1071, 0.625, 0.1765, 0.625, 0.1766, 0.625, 0.1071, 0.625, 0.8015, 0.625, 0.625, 0.625, 0.1767, 0.625, 0.1071, 0.625, 0.1071, 0.625, 0.1767, 0.625, 0.125, 0.625, 0.0, 0.4875, 0.0, 0.55, 0.0, 0.55, 0.125, 0.4875, 0.125, 0.425, 0.0, 0.4875, 0.0, 0.4875, 0.125, 0.425, 0.125, 0.375, 0.0, 0.425, 0.0, 0.425, 0.125, 0.375, 0.125, 0.625, 0.0, 0.625, 0.125, 0.625, 0.125, 0.625, 0.0, 0.625, 0.0, 0.625, 0.125, 0.625, 0.125, 0.625, 0.0, 0.625, 0.0, 0.625, 0.125, 0.625, 0.125, 0.625, 0.0, 0.625, 0.0, 0.625, 0.125, 0.625, 0.125, 0.625, 0.0, 0.55, 0.0, 0.625, 0.0, 0.625, 0.125, 0.55, 0.125, 0.0, 0.0, 0.0, 0.0, 0.0, 0.0, 0.0, 0.0, 0.375, 0.0, 0.375, 0.125, 0.375, 0.125, 0.375, 0.0, 0.3438, 0.5945, 0.3057, 0.1019, 0.3057, 0.1019, 0.3438, 0.5945, 0.3057, 0.1019, 0.3438, 0.5945, 0.375, 1.0, 0.375, 0.125, 0.3438, 0.5945, 0.2111, 0.4926, 0.375, 0.875, 0.375, 1.0, 0.3438, 0.5945, 0.375, 1.0, 0.375, 1.0, 0.3438, 0.5945, 0.375, 1.0, 0.375, 0.875, 0.375, 0.875, 0.375, 1.0, 0.0, 0.0, 0.0, 0.0, 0.0, 0.0, 0.0, 0.0, 0.3438, 0.5945, 0.3057, 0.1019, 0.3057, 0.1019, 0.3438, 0.5945, 0.2111, 0.4926, 0.3438, 0.5945, 0.3438, 0.5945, 0.2111, 0.4926, 0.2111, 0.4926, 0.3438, 0.5945, 0.3438, 0.5945, 0.2111, 0.4926, 0.3438, 0.5945, 0.3057, 0.1019, 0.3057, 0.1019, 0.3438, 0.5945, 0.2111, 0.4926, 0.3438, 0.5945, 0.3438, 0.5945, 0.2111, 0.4926, 0.2111, 0.4926, 0.3438, 0.5945, 0.3438, 0.5945, 0.2111, 0.4926, 0.3438, 0.5945, 0.3057, 0.1019, 0.3057, 0.1019, 0.3438, 0.5945, 0.3438, 0.5945, 0.3057, 0.1019, 0.3057, 0.1019, 0.3438, 0.5945, 0.2111, 0.4926, 0.3438, 0.5945, 0.3438, 0.5945, 0.2111, 0.4926, 0.2111, 0.4926, 0.3438, 0.5945, 0.3438, 0.5945, 0.2111, 0.4926, 0.2111, 0.4926, 0.3438, 0.5945, 0.3438, 0.5945, 0.2111, 0.4926, 0.3438, 0.5945, 0.3057, 0.1019, 0.3057, 0.1019, 0.3438, 0.5945, 0.3438, 0.5945, 0.3057, 0.1019, 0.3057, 0.1019, 0.3438, 0.5945, 0.2111, 0.4926, 0.3438, 0.5945, 0.3057, 0.1019, 0.0, 0.0, 0.3438, 0.5945, 0.3057, 0.1019, 0.3057, 0.1019, 0.3438, 0.5945, 0.2111, 0.4926, 0.3438, 0.5945, 0.3438, 0.5945, 0.2111, 0.4926, 0.625, 0.1079, 0.625, 0.1774, 0.625, 0.1767, 0.625, 0.1087, 0.625, 0.1767, 0.625, 0.1607, 0.625, 0.1071, 0.625, 0.1071, 0.625, 0.1767, 0.625, 0.1767, 0.625, 0.1767, 0.625, 0.1071, 0.625, 0.1087, 0.625, 0.1767, 0.625, 0.1071, 0.625, 0.1071, 0.625, 0.1607, 0.625, 0.1782, 0.625, 0.1767, 0.625, 0.1782, 0.625, 0.1071, 0.625, 0.1071, 0.625, 0.1071, 0.625, 0.1071, 0.625, 0.2221, 0.625, 0.8015, 0.625, 0.8015, 0.625, 0.2221, 0.625, 0.1087, 0.625, 0.1071, 0.625, 0.8015, 0.625, 0.8015, 0.625, 0.1075, 0.625, 0.1771, 0.625, 0.1767, 0.625, 0.1079, 0.625, 0.1767, 0.625, 0.1767, 0.625, 0.1644, 0.625, 0.1071, 0.625, 0.1071, 0.625, 0.1767, 0.625, 0.1071, 0.625, 0.1079, 0.625, 0.1767, 0.625, 0.1644, 0.625, 0.1774, 0.625, 0.1767, 0.625, 0.1071, 0.625, 0.1071, 0.625, 0.1774, 0.625, 0.1071, 0.625, 0.1071, 0.625, 0.1767, 0.625, 0.1071, 0.625, 0.1604, 0.625, 0.8015, 0.625, 0.8015, 0.625, 0.1071, 0.625, 0.1071, 0.625, 0.8015, 0.625, 0.8015, 0.625, 0.1604, 0.625, 0.1079, 0.625, 0.107, 0.625, 0.1765, 0.625, 0.1767, 0.625, 0.1069, 0.625, 0.1767, 0.625, 0.1071, 0.625, 0.1071, 0.625, 0.1639, 0.625, 0.1764, 0.625, 0.1767, 0.625, 0.1767, 0.625, 0.1071, 0.625, 0.1069, 0.625, 0.1767, 0.625, 0.1764, 0.625, 0.1071, 0.625, 0.1071, 0.625, 0.1767, 0.625, 0.1639, 0.625, 0.1071, 0.625, 0.1071, 0.625, 0.1767, 0.625, 0.1619, 0.625, 0.1069, 0.625, 0.1071, 0.625, 0.8015, 0.625, 0.8015, 0.625, 0.1071, 0.625, 0.1071, 0.625, 0.1619, 0.625, 0.8015, 0.625, 0.8015, 0.625, 0.1071, 0.625, 0.1766, 0.625, 0.1767, 0.625, 0.107, 0.625, 0.1767, 0.625, 0.1767, 0.625, 0.1676, 0.625, 0.1071, 0.625, 0.1071, 0.625, 0.1767, 0.625, 0.1071, 0.625, 0.107, 0.625, 0.1767, 0.625, 0.1676, 0.625, 0.1765, 0.625, 0.1767, 0.625, 0.1071, 0.625, 0.1071, 0.625, 0.1765, 0.625, 0.1071, 0.625, 0.1071, 0.625, 0.1767, 0.625, 0.1071, 0.625, 0.8015, 0.625, 0.8015, 0.625, 0.1313, 0.625, 0.107, 0.625, 0.1071, 0.625, 0.1313, 0.625, 0.8015, 0.625, 0.8015, 0.625, 0.1071, 0.0, 0.0, 0.0, 0.0, 0.0, 0.0, 0.0, 0.0, 0.0, 0.0, 0.0, 0.0, 0.0, 0.0, 0.0, 0.0, 0.0, 0.0, 0.0, 0.0, 0.0, 0.0, 0.0, 0.0, 0.0, 0.0, 0.0, 0.0, 0.3429, 0.5834, 0.3057, 0.1019, 0.3057, 0.1019, 0.3438, 0.5945, 0.3438, 0.5945, 0.3057, 0.1019, 0.3057, 0.1019, 0.3057, 0.1019, 0.3438, 0.5945, 0.0, 0.0, 0.0, 0.0, 0.0, 0.0, 0.0, 0.0, 0.0, 0.0, 0.3438, 0.5945, 0.3438, 0.5945, 0.3057, 0.1019, 0.3057, 0.1019, 0.3057, 0.1019, 0.3438, 0.5945, 0.3438, 0.5945, 0.3057, 0.1019, 0.3057, 0.1019, 0.3057, 0.1019, 0.2111, 0.4926, 0.3438, 0.5945, 0.3438, 0.5945, 0.3132, 0.571, 0.2111, 0.4926, 0.2111, 0.4926, 0.3132, 0.571, 0.3429, 0.5834, 0.3438, 0.5945, 0.2111, 0.4926, 0.0, 0.0, 0.0, 0.0, 0.0, 0.0, 0.0, 0.0, 0.0, 0.0, 0.0, 0.0, 0.0, 0.0, 0.0, 0.0, 0.0, 0.0, 0.0, 0.0, 0.0, 0.0, 0.0, 0.0, 0.3438, 0.5945, 0.3057, 0.1019, 0.3057, 0.1019, 0.3166, 0.243, 0.3438, 0.5945, 0.3438, 0.5945, 0.3434, 0.5899, 0.3057, 0.1019, 0.3057, 0.1019, 0.0, 0.0, 0.0, 0.0, 0.0, 0.0, 0.0, 0.0, 0.3438, 0.5945, 0.3166, 0.243, 0.3057, 0.1019, 0.3057, 0.1019, 0.3438, 0.5945, 0.3438, 0.5945, 0.3438, 0.5945, 0.3057, 0.1019, 0.3057, 0.1019, 0.2111, 0.4926, 0.2111, 0.4926, 0.3438, 0.5945, 0.3438, 0.5945, 0.322, 0.5778, 0.2111, 0.4926, 0.2111, 0.4926, 0.3327, 0.5838, 0.3434, 0.5899, 0.3438, 0.5945])
me_cube.materials.append(mat_material)
me_cube.use_mirror_vertex_groups = False
me_cube.update()

# ---- objects
ob_cube = bpy.data.objects.new('Cube', me_cube)
ob_light = bpy.data.objects.new('Light', light_light)
ob_camera = bpy.data.objects.new('Camera', cam_camera)
ob_reference = bpy.data.objects.new('Reference', None)

# ---- transforms, parenting, visibility, modifiers, constraints
ob_cube.location = (0.0, 0.0, -0.6494)
ob_cube.scale = (0.2067, 0.2067, 0.2067)
ob_cube.lock_rotations_4d = False
ob_cube.empty_display_type = 'ARROWS'
ob_cube.lineart.crease_threshold = 0.0
ob_light.location = (4.076, 1.005, 5.904)
ob_light.rotation_euler = (0.6503, 0.05522, 1.866)
ob_light.lock_rotations_4d = False
ob_light.empty_display_type = 'ARROWS'
ob_light.color = (0.0, 0.0, 0.0, 0.0)
ob_light.lineart.crease_threshold = 0.0
ob_camera.location = (7.359, -6.926, 4.958)
ob_camera.rotation_euler = (1.109, 0.0, 0.8149)
ob_camera.lock_rotations_4d = False
ob_camera.empty_display_type = 'ARROWS'
ob_camera.color = (0.0, 0.0, 0.0, 0.0)
ob_camera.display_type = 'WIRE'
ob_camera.lineart.crease_threshold = 0.0
ob_reference.location = (-0.0487, 0.0, 0.0)
ob_reference.rotation_euler = (1.571, -0.0, 0.0)
ob_reference.empty_display_type = 'IMAGE'
ob_reference.empty_display_size = 5.0

# ---- collection membership
col_collection.objects.link(ob_cube)
col_collection.objects.link(ob_light)
col_collection.objects.link(ob_camera)
col_collection.objects.link(ob_reference)

# ---- scene / render settings (as saved in the file)
scene.camera = ob_camera
scene.frame_start = 1; scene.frame_end = 250; scene.frame_set(1)
scene.render.engine = 'BLENDER_EEVEE_NEXT'
scene.render.bake_bias = 0.0
scene.render.bake_samples = 0
scene.cycles.sampling_pattern = 'TABULATED_SOBOL'
scene.eevee.use_volume_custom_range = False
bpy.context.view_layer.update()
